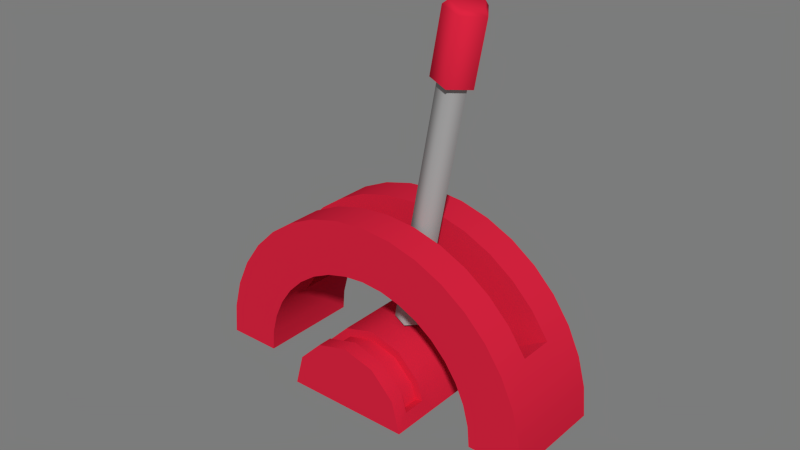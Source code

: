 # Source: lever.blend  (saved by Blender 2.78.0; exported with 4.5.12 LTS)
import bpy
from mathutils import Matrix  # noqa: F401  (used for matrix-valued properties, if any)

bpy.ops.wm.read_factory_settings(use_empty=True)
scene = bpy.context.scene
scene.name = 'Lever'

# ---- collections
col_collection_1 = bpy.data.collections.new('Collection 1'); scene.collection.children.link(col_collection_1)

# ---- materials (node trees are filled in below, after node groups)
mat_body = bpy.data.materials.new('Body')
mat_body.alpha_threshold = 0.0
mat_body.use_transparent_shadow = False
mat_body.diffuse_color = (0.65, 0.01623, 0.04703, 1.0)
mat_body.specular_color = (0.0251, 0.0251, 0.0251)
mat_body.roughness = 0.5
mat_handle = bpy.data.materials.new('Handle')
mat_handle.alpha_threshold = 0.0
mat_handle.use_transparent_shadow = False
mat_handle.diffuse_color = (0.3757, 0.3757, 0.3757, 1.0)
mat_handle.specular_color = (0.0251, 0.0251, 0.0251)
mat_handle.roughness = 0.5

# ---- material node trees

# ---- world
world_world = bpy.data.worlds.new('World'); scene.world = world_world
world_world.color = (0.2, 0.2, 0.2)
world_world.use_sun_shadow = False
world_world.sun_shadow_jitter_overblur = 0.0
world_world.cycles.sampling_method = 'NONE'
world_world.cycles.sample_map_resolution = 256

# ---- meshes
me_handle = bpy.data.meshes.new('Handle')
me_handle.from_pydata([(0.0, 0.0, -37.65), (0.08896, -7.099e-17, 58.49), (2.988, 0.0, -37.65), (2.988, 0.0, 37.65), (0.9233, 2.842, -37.65), (0.9233, 2.842, 37.65), (-2.417, 1.756, -37.65), (-2.417, 1.756, 37.65), (-2.417, -1.756, -37.65), (-2.417, -1.756, 37.65), (0.9233, -2.842, -37.65), (0.9233, -2.842, 37.65), (4.353, -9.367e-17, 37.65), (1.345, 4.14, 37.65), (-3.522, 2.559, 37.65), (-3.522, -2.559, 37.65), (1.345, -4.14, 37.65), (4.353, -9.367e-17, 56.95), (1.345, 4.14, 56.95), (-3.522, 2.559, 56.95), (-3.522, -2.559, 56.95), (1.345, -4.14, 56.95), (3.511, -1.446e-16, 58.49), (1.146, 3.254, 58.49), (-2.679, 2.011, 58.49), (-2.679, -2.011, 58.49), (1.146, -3.254, 58.49)], [], [(18, 23, 22, 17), (4, 5, 3, 2), (23, 1, 22), (19, 24, 23, 18), (6, 7, 5, 4), (24, 1, 23), (20, 25, 24, 19), (8, 9, 7, 6), (25, 1, 24), (21, 26, 25, 20), (10, 11, 9, 8), (26, 1, 25), (17, 22, 26, 21), (2, 3, 11, 10), (22, 1, 26), (5, 13, 12, 3), (7, 14, 13, 5), (9, 15, 14, 7), (11, 16, 15, 9), (3, 12, 16, 11), (13, 18, 17, 12), (14, 19, 18, 13), (15, 20, 19, 14), (16, 21, 20, 15), (12, 17, 21, 16)])
me_handle.polygons.foreach_set('use_smooth', [True] * 25)
me_handle.polygons.foreach_set('material_index', [0, 1, 0, 0, 1, 0, 0, 1, 0, 0, 1, 0, 0, 1, 0, 0, 0, 0, 0, 0, 0, 0, 0, 0, 0])
_k = set([(3, 5), (3, 11), (5, 7), (7, 9), (9, 11), (12, 13), (12, 16), (13, 14), (14, 15), (15, 16)])
me_handle.attributes.new('sharp_edge', 'BOOLEAN', 'EDGE').data.foreach_set('value', [ (min(e.vertices), max(e.vertices)) in _k for e in me_handle.edges])
_uv = me_handle.uv_layers.new(name='0')
_uv.uv.foreach_set('vector', [0.2428, 0.9821, 0.2428, 1.0, 0.1911, 1.0, 0.1911, 0.9821, 0.05848, 0.03127, 0.05848, 0.7313, 0.0052, 0.7313, 0.0052, 0.03127, 0.015, 0.8935, 0.1184, 0.8599, 0.1184, 0.9686, 0.04827, 0.9821, 0.04827, 1.0, 0.0, 1.0, 0.0, 0.9821, 0.1082, 0.03127, 0.1082, 0.7313, 0.05848, 0.7313, 0.05848, 0.03127, 0.05448, 0.772, 0.1184, 0.8599, 0.015, 0.8935, 0.09105, 0.9821, 0.09105, 1.0, 0.04827, 1.0, 0.04827, 0.9821, 0.1522, 0.03127, 0.1522, 0.7313, 0.1082, 0.7313, 0.1082, 0.03127, 0.1823, 0.772, 0.1184, 0.8599, 0.05448, 0.772, 0.1393, 0.9821, 0.1393, 1.0, 0.09105, 1.0, 0.09105, 0.9821, 0.2019, 0.03127, 0.2019, 0.7313, 0.1522, 0.7313, 0.1522, 0.03127, 0.2217, 0.8935, 0.1184, 0.8599, 0.1823, 0.772, 0.1911, 0.9821, 0.1911, 1.0, 0.1393, 1.0, 0.1393, 0.9821, 0.2552, 0.03127, 0.2552, 0.7313, 0.2019, 0.7313, 0.2019, 0.03127, 0.1184, 0.9686, 0.1184, 0.8599, 0.2217, 0.8935, 0.1874, 0.8838, 0.219, 0.8941, 0.1182, 0.9673, 0.1182, 0.9341, 0.1609, 0.8024, 0.1805, 0.7755, 0.219, 0.8941, 0.1874, 0.8838, 0.07538, 0.8024, 0.05584, 0.7755, 0.1805, 0.7755, 0.1609, 0.8024, 0.04894, 0.8838, 0.01732, 0.8941, 0.05584, 0.7755, 0.07538, 0.8024, 0.1182, 0.9341, 0.1182, 0.9673, 0.01732, 0.8941, 0.04894, 0.8838, 0.2428, 0.7572, 0.2428, 0.9821, 0.1911, 0.9821, 0.1911, 0.7572, 0.04827, 0.7572, 0.04827, 0.9821, 0.0, 0.9821, 0.0, 0.7572, 0.09105, 0.7572, 0.09105, 0.9821, 0.04827, 0.9821, 0.04827, 0.7572, 0.1393, 0.7572, 0.1393, 0.9821, 0.09105, 0.9821, 0.09105, 0.7572, 0.1911, 0.7572, 0.1911, 0.9821, 0.1393, 0.9821, 0.1393, 0.7572])
me_handle.materials.append(mat_body)
me_handle.materials.append(mat_handle)
me_handle.use_remesh_preserve_volume = False
me_handle.use_remesh_preserve_attributes = False
me_handle.use_mirror_vertex_groups = False
me_handle.update()
me_handle.normals_split_custom_set([tuple(v) for v in zip(*[iter([0.3016, 0.9149, 0.2681, 0.1446, 0.4318, 0.8903, 0.4659, 5.611e-05, 0.8848, 0.9675, -8.135e-07, 0.2528, 0.309, 0.9511, 0.0, 0.309, 0.9511, 0.0, 1.0, 0.0, 0.0, 1.0, 0.0, 0.0, 0.1446, 0.4318, 0.8903, -8.223e-07, 0.0, 1.0, 0.4659, 5.611e-05, 0.8848, -0.7721, 0.5643, 0.2924, -0.3533, 0.2599, 0.8987, 0.1446, 0.4318, 0.8903, 0.3016, 0.9149, 0.2681, -0.809, 0.5878, 0.0, -0.809, 0.5878, 0.0, 0.309, 0.9511, 0.0, 0.309, 0.9511, 0.0, -0.3533, 0.2599, 0.8987, -8.223e-07, 0.0, 1.0, 0.1446, 0.4318, 0.8903, -0.7721, -0.5643, 0.2924, -0.3533, -0.2599, 0.8987, -0.3533, 0.2599, 0.8987, -0.7721, 0.5643, 0.2924, -0.809, -0.5878, 0.0, -0.809, -0.5878, 0.0, -0.809, 0.5878, 0.0, -0.809, 0.5878, 0.0, -0.3533, -0.2599, 0.8987, -8.223e-07, 0.0, 1.0, -0.3533, 0.2599, 0.8987, 0.3016, -0.9149, 0.2681, 0.1447, -0.4318, 0.8903, -0.3533, -0.2599, 0.8987, -0.7721, -0.5643, 0.2924, 0.309, -0.9511, 0.0, 0.309, -0.9511, 0.0, -0.809, -0.5878, 0.0, -0.809, -0.5878, 0.0, 0.1447, -0.4318, 0.8903, -8.223e-07, 0.0, 1.0, -0.3533, -0.2599, 0.8987, 0.9675, -8.135e-07, 0.2528, 0.4659, 5.611e-05, 0.8848, 0.1447, -0.4318, 0.8903, 0.3016, -0.9149, 0.2681, 1.0, 0.0, 0.0, 1.0, 0.0, 0.0, 0.309, -0.9511, 0.0, 0.309, -0.9511, 0.0, 0.4659, 5.611e-05, 0.8848, -8.223e-07, 0.0, 1.0, 0.1447, -0.4318, 0.8903, 4.002e-07, 0.0, -1.0, 4.002e-07, 0.0, -1.0, -4.002e-07, 0.0, -1.0, -4.002e-07, 0.0, -1.0, -2.001e-07, 0.0, -1.0, -2.001e-07, 0.0, -1.0, 4.002e-07, 0.0, -1.0, 4.002e-07, 0.0, -1.0, -1.551e-13, 0.0, -1.0, -3.016e-13, 0.0, -1.0, -2.001e-07, 0.0, -1.0, -2.001e-07, 0.0, -1.0, 2.001e-07, 0.0, -1.0, 2.001e-07, 0.0, -1.0, -3.016e-13, 0.0, -1.0, -1.551e-13, 0.0, -1.0, -4.002e-07, 0.0, -1.0, -4.002e-07, 0.0, -1.0, 2.001e-07, 0.0, -1.0, 2.001e-07, 0.0, -1.0, 0.309, 0.9511, 0.0, 0.3016, 0.9149, 0.2681, 0.9675, -8.135e-07, 0.2528, 1.0, 0.0, 0.0, -0.809, 0.5878, 0.0, -0.7721, 0.5643, 0.2924, 0.3016, 0.9149, 0.2681, 0.309, 0.9511, 0.0, -0.809, -0.5878, 0.0, -0.7721, -0.5643, 0.2924, -0.7721, 0.5643, 0.2924, -0.809, 0.5878, 0.0, 0.309, -0.9511, 0.0, 0.3016, -0.9149, 0.2681, -0.7721, -0.5643, 0.2924, -0.809, -0.5878, 0.0, 1.0, 0.0, 0.0, 0.9675, -8.135e-07, 0.2528, 0.3016, -0.9149, 0.2681, 0.309, -0.9511, 0.0])] * 3)])
me_body = bpy.data.meshes.new('Body')
me_body.from_pydata([(0.0, -16.42, 0.0), (0.0, 16.42, 0.0), (13.45, -16.42, 0.0), (13.45, -16.42, 0.0), (13.45, 16.42, 0.0), (13.45, 16.42, 0.0), (11.64, -26.89, -6.723), (11.64, -26.89, -6.723), (11.64, 26.89, -6.723), (11.64, 26.89, -6.723), (6.723, -26.89, -11.64), (6.723, -26.89, -11.64), (6.723, 26.89, -11.64), (6.723, 26.89, -11.64), (8.233e-16, -26.89, -13.45), (8.233e-16, -26.89, -13.45), (8.233e-16, 26.89, -13.45), (8.233e-16, 26.89, -13.45), (-6.723, -26.89, -11.64), (-6.723, -26.89, -11.64), (-6.723, 26.89, -11.64), (-6.723, 26.89, -11.64), (-11.64, -26.89, -6.723), (-11.64, -26.89, -6.723), (-11.64, 26.89, -6.723), (-11.64, 26.89, -6.723), (-13.45, -16.42, -1.647e-15), (-13.45, -16.42, -1.647e-15), (-13.45, 16.42, -1.647e-15), (-13.45, 16.42, -1.647e-15), (-11.64, -16.42, 6.723), (-11.64, -16.42, 6.723), (-11.64, 16.42, 6.723), (-11.64, 16.42, 6.723), (-6.723, -16.42, 11.64), (-6.723, -16.42, 11.64), (-6.723, 16.42, 11.64), (-6.723, 16.42, 11.64), (-2.47e-15, -16.42, 13.45), (-2.47e-15, -16.42, 13.45), (-2.47e-15, 16.42, 13.45), (-2.47e-15, 16.42, 13.45), (6.723, -16.42, 11.64), (6.723, -16.42, 11.64), (6.723, 16.42, 11.64), (6.723, 16.42, 11.64), (11.64, -16.42, 6.723), (11.64, -16.42, 6.723), (11.64, 16.42, 6.723), (11.64, 16.42, 6.723), (-13.45, -5.473, -1.647e-15), (-13.45, 5.473, -1.647e-15), (-11.64, -5.473, 6.723), (-11.64, 5.473, 6.723), (-6.723, -5.473, 11.64), (-6.723, 5.473, 11.64), (-2.47e-15, -5.473, 13.45), (-2.47e-15, 5.473, 13.45), (6.723, -5.473, 11.64), (6.723, 5.473, 11.64), (11.64, -5.473, 6.723), (11.64, 5.473, 6.723), (13.45, -5.473, 0.0), (13.45, 5.473, 0.0), (12.66, -13.38, 2.929), (-12.66, -13.38, 2.929), (-11.64, -13.38, 6.723), (-6.723, -13.38, 11.64), (-2.47e-15, -13.38, 13.45), (6.723, -13.38, 11.64), (11.64, -13.38, 6.723), (-12.66, -8.505, 2.929), (-11.64, -8.505, 6.723), (-6.723, -8.505, 11.64), (-2.47e-15, -8.505, 13.45), (6.723, -8.505, 11.64), (11.64, -8.505, 6.723), (12.66, -8.505, 2.929), (12.66, 13.38, 2.929), (-12.66, 13.38, 2.929), (-11.64, 13.38, 6.723), (-6.723, 13.38, 11.64), (-2.47e-15, 13.38, 13.45), (6.723, 13.38, 11.64), (11.64, 13.38, 6.723), (-12.66, 8.505, 2.929), (-11.64, 8.505, 6.723), (-6.723, 8.505, 11.64), (-2.47e-15, 8.505, 13.45), (6.723, 8.505, 11.64), (11.64, 8.505, 6.723), (12.66, 8.505, 2.929), (10.96, -13.38, 2.473), (-10.96, -13.38, 2.473), (-10.06, -13.38, 5.81), (-5.81, -13.38, 10.06), (-2.05e-15, -13.38, 11.62), (5.81, -13.38, 10.06), (10.06, -13.38, 5.81), (-10.96, -8.505, 2.473), (-10.06, -8.505, 5.81), (-5.81, -8.505, 10.06), (-2.05e-15, -8.505, 11.62), (5.81, -8.505, 10.06), (10.06, -8.505, 5.81), (10.96, -8.505, 2.473), (10.96, 13.38, 2.473), (-10.96, 13.38, 2.473), (-10.06, 13.38, 5.81), (-5.81, 13.38, 10.06), (-2.155e-15, 13.38, 11.62), (5.81, 13.38, 10.06), (10.06, 13.38, 5.81), (-10.96, 8.505, 2.473), (-10.06, 8.505, 5.81), (-5.81, 8.505, 10.06), (-2.155e-15, 8.505, 11.62), (5.81, 8.505, 10.06), (10.06, 8.505, 5.81), (10.96, 8.505, 2.473), (25.74, -11.0, 0.0), (37.2, -11.0, 0.0), (37.2, -3.668, 0.0), (37.2, 3.668, 0.0), (37.2, 11.0, 0.0), (25.74, 11.0, 0.0), (25.74, 3.668, 0.0), (25.74, -3.668, 0.0), (-25.74, -11.0, -3.153e-15), (-37.2, -11.0, -4.556e-15), (-37.2, -3.668, -4.556e-15), (-37.2, 3.668, -4.556e-15), (-37.2, 11.0, -4.556e-15), (-25.74, 11.0, -3.153e-15), (-25.74, 3.668, -3.153e-15), (-25.74, -3.668, -3.153e-15), (-25.35, -11.0, 4.47), (-36.64, -11.0, 6.46), (-36.64, -3.668, 6.46), (-36.64, 3.668, 6.46), (-36.64, 11.0, 6.46), (-25.35, 11.0, 4.47), (-25.35, 3.668, 4.47), (-25.35, -3.668, 4.47), (-24.19, -11.0, 8.805), (-34.96, -11.0, 12.72), (-34.96, -3.668, 12.72), (-34.96, 3.668, 12.72), (-34.96, 11.0, 12.72), (-24.19, 11.0, 8.805), (-24.19, 3.668, 8.805), (-24.19, -3.668, 8.805), (-22.3, -11.0, 12.87), (-32.22, -11.0, 18.6), (-32.22, -3.668, 18.6), (-32.22, 3.668, 18.6), (-32.22, 11.0, 18.6), (-22.3, 11.0, 12.87), (-22.3, 3.668, 12.87), (-22.3, -3.668, 12.87), (-19.72, -11.0, 16.55), (-28.5, -11.0, 23.91), (-28.5, -3.668, 23.91), (-28.5, 3.668, 23.91), (-28.5, 11.0, 23.91), (-19.72, 11.0, 16.55), (-19.72, 3.668, 16.55), (-19.72, -3.668, 16.55), (-23.91, -11.0, 28.5), (-23.91, -3.668, 28.5), (-23.91, 3.668, 28.5), (-23.91, 11.0, 28.5), (-16.55, 11.0, 19.72), (-16.55, 3.668, 19.72), (-16.55, -3.668, 19.72), (-16.55, -11.0, 19.72), (-18.6, -11.0, 32.22), (-18.6, -3.668, 32.22), (-18.6, 3.668, 32.22), (-18.6, 11.0, 32.22), (-12.87, 11.0, 22.3), (-12.87, 3.668, 22.3), (-12.87, -3.668, 22.3), (-12.87, -11.0, 22.3), (-8.805, -11.0, 24.19), (-12.72, -11.0, 34.96), (-12.72, -3.668, 34.96), (-12.72, 3.668, 34.96), (-12.72, 11.0, 34.96), (-8.805, 11.0, 24.19), (-8.805, 3.668, 24.19), (-8.805, -3.668, 24.19), (-6.46, -11.0, 36.64), (-6.46, -3.668, 36.64), (-6.46, 3.668, 36.64), (-6.46, 11.0, 36.64), (-4.47, 11.0, 25.35), (-4.47, 3.668, 25.35), (-4.47, -3.668, 25.35), (-4.47, -11.0, 25.35), (-4.729e-15, -11.0, 25.74), (-6.834e-15, -11.0, 37.2), (-6.834e-15, -3.668, 37.2), (-6.834e-15, 3.668, 37.2), (-6.834e-15, 11.0, 37.2), (-4.729e-15, 11.0, 25.74), (-4.729e-15, 3.668, 25.74), (-4.729e-15, -3.668, 25.74), (4.47, -11.0, 25.35), (6.46, -11.0, 36.64), (6.46, -3.668, 36.64), (6.46, 3.668, 36.64), (6.46, 11.0, 36.64), (4.47, 11.0, 25.35), (4.47, 3.668, 25.35), (4.47, -3.668, 25.35), (8.805, -11.0, 24.19), (12.72, -11.0, 34.96), (12.72, -3.668, 34.96), (12.72, 3.668, 34.96), (12.72, 11.0, 34.96), (8.805, 11.0, 24.19), (8.805, 3.668, 24.19), (8.805, -3.668, 24.19), (18.6, -11.0, 32.22), (18.6, -3.668, 32.22), (18.6, 3.668, 32.22), (18.6, 11.0, 32.22), (12.87, 11.0, 22.3), (12.87, 3.668, 22.3), (12.87, -3.668, 22.3), (12.87, -11.0, 22.3), (23.91, -11.0, 28.5), (23.91, -3.668, 28.5), (23.91, 3.668, 28.5), (23.91, 11.0, 28.5), (16.55, 11.0, 19.72), (16.55, 3.668, 19.72), (16.55, -3.668, 19.72), (16.55, -11.0, 19.72), (19.72, -11.0, 16.55), (28.5, -11.0, 23.91), (28.5, -3.668, 23.91), (28.5, 3.668, 23.91), (28.5, 11.0, 23.91), (19.72, 11.0, 16.55), (19.72, 3.668, 16.55), (19.72, -3.668, 16.55), (32.22, -11.0, 18.6), (32.22, -3.668, 18.6), (32.22, 3.668, 18.6), (32.22, 11.0, 18.6), (22.3, 11.0, 12.87), (22.3, 3.668, 12.87), (22.3, -3.668, 12.87), (22.3, -11.0, 12.87), (24.19, -11.0, 8.805), (34.96, -11.0, 12.72), (34.96, -3.668, 12.72), (34.96, 3.668, 12.72), (34.96, 11.0, 12.72), (24.19, 11.0, 8.805), (24.19, 3.668, 8.805), (24.19, -3.668, 8.805), (25.35, -11.0, 4.47), (36.64, -11.0, 6.46), (36.64, -3.668, 6.46), (36.64, 3.668, 6.46), (36.64, 11.0, 6.46), (25.35, 11.0, 4.47), (25.35, 3.668, 4.47), (25.35, -3.668, 4.47)], [], [(42, 38, 0), (94, 100, 99, 93), (33, 1, 29), (97, 103, 102, 96), (34, 30, 0), (95, 101, 100, 94), (45, 1, 41), (30, 26, 0), (37, 1, 33), (46, 42, 0), (98, 104, 103, 97), (38, 34, 0), (49, 1, 45), (2, 46, 0), (96, 102, 101, 95), (92, 105, 104, 98), (5, 1, 49), (41, 1, 37), (52, 53, 51, 50), (114, 108, 107, 113), (58, 59, 57, 56), (117, 111, 110, 116), (54, 55, 53, 52), (115, 109, 108, 114), (60, 61, 59, 58), (118, 112, 111, 117), (56, 57, 55, 54), (116, 110, 109, 115), (62, 63, 61, 60), (119, 106, 112, 118), (31, 66, 65, 27), (50, 71, 72, 52), (27, 65, 71, 50), (43, 69, 68, 39), (56, 74, 75, 58), (35, 67, 66, 31), (52, 72, 73, 54), (47, 70, 69, 43), (58, 75, 76, 60), (39, 68, 67, 35), (54, 73, 74, 56), (3, 64, 70, 47), (62, 77, 64, 3), (60, 76, 77, 62), (53, 86, 85, 51), (28, 79, 80, 32), (51, 85, 79, 28), (59, 89, 88, 57), (40, 82, 83, 44), (55, 87, 86, 53), (32, 80, 81, 36), (61, 90, 89, 59), (44, 83, 84, 48), (57, 88, 87, 55), (36, 81, 82, 40), (63, 91, 90, 61), (4, 78, 91, 63), (48, 84, 78, 4), (66, 94, 93, 65), (71, 99, 100, 72), (65, 93, 99, 71), (69, 97, 96, 68), (74, 102, 103, 75), (67, 95, 94, 66), (72, 100, 101, 73), (70, 98, 97, 69), (75, 103, 104, 76), (68, 96, 95, 67), (73, 101, 102, 74), (64, 92, 98, 70), (77, 105, 92, 64), (76, 104, 105, 77), (86, 114, 113, 85), (79, 107, 108, 80), (85, 113, 107, 79), (89, 117, 116, 88), (82, 110, 111, 83), (87, 115, 114, 86), (80, 108, 109, 81), (90, 118, 117, 89), (83, 111, 112, 84), (88, 116, 115, 87), (81, 109, 110, 82), (91, 119, 118, 90), (78, 106, 119, 91), (84, 112, 106, 78), (202, 210, 223, 215), (170, 163, 158, 166), (158, 163, 155, 159), (159, 155, 154, 167), (154, 162, 174, 167), (210, 218, 230, 223), (218, 225, 238, 230), (225, 233, 247, 238), (233, 242, 254, 247), (162, 169, 182, 174), (169, 177, 191, 182), (177, 186, 198, 191), (186, 193, 207, 198), (178, 170, 166, 173), (193, 202, 215, 207), (254, 242, 249, 253), (235, 236, 228, 227), (138, 139, 131, 130), (139, 140, 132, 131), (140, 141, 133, 132), (141, 142, 134, 133), (142, 143, 135, 134), (143, 136, 128, 135), (144, 145, 137, 136), (236, 237, 229, 228), (145, 146, 138, 137), (146, 147, 139, 138), (147, 148, 140, 139), (148, 149, 141, 140), (149, 150, 142, 141), (150, 151, 143, 142), (151, 144, 136, 143), (123, 124, 268, 267), (152, 153, 145, 144), (153, 154, 146, 145), (154, 155, 147, 146), (155, 156, 148, 147), (156, 157, 149, 148), (157, 158, 150, 149), (158, 159, 151, 150), (238, 239, 231, 230), (159, 152, 144, 151), (160, 161, 153, 152), (161, 162, 154, 153), (256, 257, 248, 255), (163, 164, 156, 155), (164, 165, 157, 156), (165, 166, 158, 157), (240, 241, 232, 239), (257, 258, 249, 248), (167, 160, 152, 159), (175, 168, 161, 160), (168, 169, 162, 161), (258, 259, 250, 249), (170, 171, 164, 163), (171, 172, 165, 164), (241, 242, 233, 232), (172, 173, 166, 165), (259, 260, 251, 250), (174, 175, 160, 167), (183, 176, 168, 175), (176, 177, 169, 168), (260, 261, 252, 251), (178, 179, 171, 170), (124, 125, 269, 268), (179, 180, 172, 171), (180, 181, 173, 172), (261, 262, 253, 252), (182, 183, 175, 174), (184, 185, 176, 183), (185, 186, 177, 176), (262, 263, 254, 253), (243, 244, 235, 234), (187, 188, 179, 178), (188, 189, 180, 179), (189, 190, 181, 180), (263, 256, 255, 254), (191, 184, 183, 182), (199, 192, 185, 184), (192, 193, 186, 185), (244, 245, 236, 235), (264, 265, 257, 256), (194, 195, 188, 187), (195, 196, 189, 188), (196, 197, 190, 189), (265, 266, 258, 257), (198, 199, 184, 191), (200, 201, 192, 199), (245, 246, 237, 236), (201, 202, 193, 192), (266, 267, 259, 258), (203, 204, 195, 194), (204, 205, 196, 195), (205, 206, 197, 196), (267, 268, 260, 259), (207, 200, 199, 198), (125, 126, 270, 269), (208, 209, 201, 200), (209, 210, 202, 201), (268, 269, 261, 260), (211, 212, 204, 203), (212, 213, 205, 204), (213, 214, 206, 205), (269, 270, 262, 261), (247, 240, 239, 238), (215, 208, 200, 207), (216, 217, 209, 208), (217, 218, 210, 209), (270, 271, 263, 262), (219, 220, 212, 211), (220, 221, 213, 212), (221, 222, 214, 213), (255, 248, 241, 240), (271, 264, 256, 263), (223, 216, 208, 215), (231, 224, 217, 216), (224, 225, 218, 217), (120, 121, 265, 264), (226, 227, 220, 219), (227, 228, 221, 220), (248, 249, 242, 241), (228, 229, 222, 221), (121, 122, 266, 265), (230, 231, 216, 223), (239, 232, 224, 231), (232, 233, 225, 224), (122, 123, 267, 266), (234, 235, 227, 226), (243, 234, 229, 237), (126, 127, 271, 270), (250, 251, 244, 243), (251, 252, 245, 244), (252, 253, 246, 245), (234, 226, 222, 229), (226, 219, 214, 222), (219, 211, 206, 214), (211, 203, 197, 206), (127, 120, 264, 271), (254, 255, 240, 247), (253, 249, 250, 246), (250, 243, 237, 246), (203, 194, 190, 197), (194, 187, 181, 190), (187, 178, 173, 181), (136, 137, 129, 128), (137, 138, 130, 129)])
me_body.polygons.foreach_set('use_smooth', [True] * 232)
_k = set([(64, 70), (64, 77), (64, 92), (65, 66), (65, 71), (65, 93), (66, 67), (67, 68), (68, 69), (69, 70), (71, 72), (71, 99), (72, 73), (73, 74), (74, 75), (75, 76), (76, 77), (77, 105), (78, 84), (78, 91), (78, 106), (79, 80), (79, 85), (79, 107), (80, 81), (81, 82), (82, 83), (83, 84), (85, 86), (85, 113), (86, 87), (87, 88), (88, 89), (89, 90), (90, 91), (91, 119), (92, 98), (92, 105), (93, 94), (93, 99), (94, 95), (95, 96), (96, 97), (97, 98), (99, 100), (100, 101), (101, 102), (102, 103), (103, 104), (104, 105), (106, 112), (106, 119), (107, 108), (107, 113), (108, 109), (109, 110), (110, 111), (111, 112), (113, 114), (114, 115), (115, 116), (116, 117), (117, 118), (118, 119), (120, 264), (121, 265), (124, 268), (125, 269), (128, 136), (129, 137), (132, 140), (133, 141), (136, 144), (137, 145), (140, 148), (141, 149), (144, 152), (145, 153), (148, 156), (149, 157), (152, 160), (153, 161), (154, 155), (154, 162), (155, 159), (155, 163), (156, 164), (157, 165), (158, 159), (158, 166), (159, 167), (160, 175), (161, 168), (162, 169), (163, 170), (164, 171), (165, 172), (166, 173), (167, 174), (168, 176), (169, 177), (170, 178), (171, 179), (172, 180), (173, 181), (174, 182), (175, 183), (176, 185), (177, 186), (178, 187), (179, 188), (180, 189), (181, 190), (182, 191), (183, 184), (184, 199), (185, 192), (186, 193), (187, 194), (188, 195), (189, 196), (190, 197), (191, 198), (192, 201), (193, 202), (194, 203), (195, 204), (196, 205), (197, 206), (198, 207), (199, 200), (200, 208), (201, 209), (202, 210), (203, 211), (204, 212), (205, 213), (206, 214), (207, 215), (208, 216), (209, 217), (210, 218), (211, 219), (212, 220), (213, 221), (214, 222), (215, 223), (216, 231), (217, 224), (218, 225), (219, 226), (220, 227), (221, 228), (222, 229), (223, 230), (224, 232), (225, 233), (226, 234), (227, 235), (228, 236), (229, 237), (230, 238), (231, 239), (232, 241), (233, 242), (234, 243), (235, 244), (236, 245), (237, 246), (238, 247), (239, 240), (240, 255), (241, 248), (242, 249), (243, 250), (244, 251), (245, 252), (246, 253), (247, 254), (248, 257), (249, 250), (249, 253), (251, 260), (252, 261), (253, 254), (255, 256), (256, 264), (257, 265), (260, 268), (261, 269)])
me_body.attributes.new('sharp_edge', 'BOOLEAN', 'EDGE').data.foreach_set('value', [ (min(e.vertices), max(e.vertices)) in _k for e in me_body.edges])
_uv = me_body.uv_layers.new(name='0')
_uv.uv.foreach_set('vector', [0.7669, 0.2458, 0.7944, 0.3488, 0.5885, 0.3488, 0.785, 0.8335, 0.785, 0.7737, 0.8274, 0.7737, 0.8274, 0.8335, 0.6915, 0.5265, 0.5885, 0.3482, 0.5885, 0.5541, 0.819, 0.9791, 0.7591, 0.9791, 0.7591, 0.9152, 0.819, 0.9152, 0.7669, 0.4517, 0.6915, 0.5271, 0.5885, 0.3488, 0.819, 0.8414, 0.7591, 0.8414, 0.7591, 0.7774, 0.819, 0.7774, 0.7669, 0.2452, 0.5885, 0.3482, 0.7944, 0.3482, 0.6915, 0.5271, 0.5885, 0.5547, 0.5885, 0.3488, 0.7669, 0.4511, 0.5885, 0.3482, 0.6915, 0.5265, 0.6915, 0.1704, 0.7669, 0.2458, 0.5885, 0.3488, 0.794, 0.8718, 0.7341, 0.8718, 0.7341, 0.8005, 0.794, 0.8005, 0.7944, 0.3488, 0.7669, 0.4517, 0.5885, 0.3488, 0.6915, 0.1698, 0.5885, 0.3482, 0.7669, 0.2452, 0.5885, 0.1429, 0.6915, 0.1704, 0.5885, 0.3488, 0.819, 0.9152, 0.7591, 0.9152, 0.7591, 0.8414, 0.819, 0.8414, 0.794, 0.9127, 0.7341, 0.9127, 0.7341, 0.8718, 0.794, 0.8718, 0.5885, 0.1422, 0.5885, 0.3482, 0.6915, 0.1698, 0.7944, 0.3482, 0.5885, 0.3482, 0.7669, 0.4511, 0.8534, 0.8278, 0.719, 0.8278, 0.719, 0.7434, 0.8534, 0.7434, 0.785, 0.9079, 0.785, 0.848, 0.8274, 0.848, 0.8274, 0.9079, 0.854, 0.9159, 0.7197, 0.9159, 0.7197, 0.8305, 0.854, 0.8305, 0.83, 0.9757, 0.7701, 0.9757, 0.7701, 0.9118, 0.83, 0.9118, 0.8534, 0.9075, 0.719, 0.9075, 0.719, 0.8278, 0.8534, 0.8278, 0.83, 0.8379, 0.7701, 0.8379, 0.7701, 0.774, 0.83, 0.774, 0.854, 0.9898, 0.7197, 0.9898, 0.7197, 0.9159, 0.854, 0.9159, 0.8683, 0.8718, 0.8084, 0.8718, 0.8084, 0.8005, 0.8683, 0.8005, 0.854, 0.8305, 0.7197, 0.8305, 0.7197, 0.7565, 0.854, 0.7565, 0.83, 0.9118, 0.7701, 0.9118, 0.7701, 0.8379, 0.83, 0.8379, 0.8534, 0.7428, 0.719, 0.7428, 0.719, 0.8276, 0.8534, 0.8276, 0.8683, 0.9127, 0.8084, 0.9127, 0.8084, 0.8718, 0.8683, 0.8718, 0.9877, 0.8278, 0.9505, 0.8278, 0.9505, 0.7802, 0.9877, 0.7434, 0.8534, 0.7434, 0.8906, 0.7802, 0.8906, 0.8278, 0.8534, 0.8278, 0.9877, 0.7434, 0.9505, 0.7802, 0.8906, 0.7802, 0.8534, 0.7434, 0.8001, 0.986, 0.7629, 0.986, 0.7629, 0.9121, 0.8001, 0.9121, 0.854, 0.8305, 0.8912, 0.8305, 0.8912, 0.9159, 0.854, 0.9159, 0.8001, 0.8266, 0.7629, 0.8266, 0.7629, 0.7527, 0.8001, 0.7527, 0.8534, 0.8278, 0.8906, 0.8278, 0.8906, 0.9075, 0.8534, 0.9075, 0.9877, 0.8276, 0.9505, 0.8276, 0.9505, 0.906, 0.9877, 0.906, 0.854, 0.9159, 0.8912, 0.9159, 0.8912, 0.9898, 0.854, 0.9898, 0.8001, 0.9121, 0.7629, 0.9121, 0.7629, 0.8266, 0.8001, 0.8266, 0.854, 0.7565, 0.8912, 0.7565, 0.8912, 0.8305, 0.854, 0.8305, 0.9877, 0.7428, 0.9505, 0.7797, 0.9505, 0.8276, 0.9877, 0.8276, 0.8534, 0.7428, 0.8906, 0.7797, 0.9505, 0.7797, 0.9877, 0.7428, 0.8534, 0.8276, 0.8906, 0.8276, 0.8906, 0.7797, 0.8534, 0.7428, 0.719, 0.8278, 0.6818, 0.8278, 0.6818, 0.7802, 0.719, 0.7434, 0.5847, 0.7434, 0.6219, 0.7802, 0.6219, 0.8278, 0.5847, 0.8278, 0.719, 0.7434, 0.6818, 0.7802, 0.6219, 0.7802, 0.5847, 0.7434, 0.7197, 0.9159, 0.6825, 0.9159, 0.6825, 0.8305, 0.7197, 0.8305, 0.7644, 0.9151, 0.8016, 0.9151, 0.8016, 0.989, 0.7644, 0.989, 0.719, 0.9075, 0.6818, 0.9075, 0.6818, 0.8278, 0.719, 0.8278, 0.7644, 0.7557, 0.8016, 0.7557, 0.8016, 0.8296, 0.7644, 0.8296, 0.7197, 0.9898, 0.6825, 0.9898, 0.6825, 0.9159, 0.7197, 0.9159, 0.5847, 0.906, 0.6219, 0.906, 0.6219, 0.8276, 0.5847, 0.8276, 0.7197, 0.8305, 0.6825, 0.8305, 0.6825, 0.7565, 0.7197, 0.7565, 0.7644, 0.8296, 0.8016, 0.8296, 0.8016, 0.9151, 0.7644, 0.9151, 0.719, 0.7428, 0.6818, 0.7797, 0.6818, 0.8276, 0.719, 0.8276, 0.5847, 0.7428, 0.6219, 0.7797, 0.6818, 0.7797, 0.719, 0.7428, 0.5847, 0.8276, 0.6219, 0.8276, 0.6219, 0.7797, 0.5847, 0.7428, 0.66, 0.5292, 0.646, 0.505, 0.5949, 0.5187, 0.6019, 0.5448, 0.6025, 0.5439, 0.5955, 0.5179, 0.6466, 0.5042, 0.6606, 0.5284, 0.7705, 0.9079, 0.7489, 0.9079, 0.7489, 0.848, 0.7705, 0.848, 0.7354, 0.248, 0.7112, 0.2619, 0.735, 0.3509, 0.7629, 0.3509, 0.7635, 0.35, 0.7356, 0.35, 0.7117, 0.2611, 0.7359, 0.2471, 0.7354, 0.4539, 0.7112, 0.4399, 0.646, 0.505, 0.66, 0.5292, 0.6606, 0.5284, 0.6466, 0.5042, 0.7117, 0.439, 0.7359, 0.453, 0.66, 0.1726, 0.646, 0.1968, 0.7112, 0.2619, 0.7354, 0.248, 0.7359, 0.2471, 0.7117, 0.2611, 0.6466, 0.1959, 0.6606, 0.1717, 0.7629, 0.3509, 0.735, 0.3509, 0.7112, 0.4399, 0.7354, 0.4539, 0.7359, 0.453, 0.7117, 0.439, 0.7356, 0.35, 0.7635, 0.35, 0.6019, 0.157, 0.5949, 0.1831, 0.646, 0.1968, 0.66, 0.1726, 0.7696, 0.9223, 0.7913, 0.9223, 0.7913, 0.9822, 0.7696, 0.9822, 0.6606, 0.1717, 0.6466, 0.1959, 0.5955, 0.1822, 0.6025, 0.1562, 0.6606, 0.5292, 0.6466, 0.505, 0.5955, 0.5187, 0.6025, 0.5448, 0.6045, 0.5439, 0.5975, 0.5179, 0.6486, 0.5042, 0.6626, 0.5284, 0.7705, 0.8335, 0.7489, 0.8335, 0.7489, 0.7737, 0.7705, 0.7737, 0.7359, 0.248, 0.7117, 0.2619, 0.7356, 0.3509, 0.7635, 0.3509, 0.7655, 0.35, 0.7376, 0.35, 0.7137, 0.2611, 0.7379, 0.2471, 0.7359, 0.4539, 0.7117, 0.4399, 0.6466, 0.505, 0.6606, 0.5292, 0.6626, 0.5284, 0.6486, 0.5042, 0.7137, 0.439, 0.7379, 0.453, 0.6606, 0.1726, 0.6466, 0.1968, 0.7117, 0.2619, 0.7359, 0.248, 0.7379, 0.2471, 0.7137, 0.2611, 0.6486, 0.1959, 0.6626, 0.1717, 0.7635, 0.3509, 0.7356, 0.3509, 0.7117, 0.4399, 0.7359, 0.4539, 0.7379, 0.453, 0.7137, 0.439, 0.7376, 0.35, 0.7655, 0.35, 0.6025, 0.157, 0.5955, 0.1831, 0.6466, 0.1968, 0.6606, 0.1726, 0.8057, 0.9223, 0.8274, 0.9223, 0.8274, 0.9822, 0.8057, 0.9822, 0.6626, 0.1717, 0.6486, 0.1959, 0.5975, 0.1822, 0.6045, 0.1562, 0.9306, 0.3516, 0.9252, 0.4132, 0.8067, 0.4355, 0.8178, 0.3942, 0.8506, 0.5794, 0.8069, 0.623, 0.7018, 0.564, 0.7368, 0.5395, 0.7018, 0.564, 0.8069, 0.623, 0.7564, 0.6585, 0.6413, 0.5989, 0.9292, 0.037, 0.9559, 0.1185, 0.9111, 0.107, 0.9025, 0.02756, 0.7535, 0.04485, 0.8041, 0.08027, 0.7641, 0.1941, 0.7339, 0.1638, 0.9252, 0.4132, 0.9092, 0.4728, 0.7887, 0.4742, 0.8067, 0.4355, 0.9092, 0.4728, 0.8831, 0.5288, 0.7641, 0.5092, 0.7887, 0.4742, 0.8831, 0.5288, 0.8477, 0.5794, 0.7339, 0.5395, 0.7641, 0.5092, 0.8477, 0.5794, 0.8041, 0.623, 0.6989, 0.564, 0.7339, 0.5395, 0.8041, 0.08027, 0.8477, 0.1239, 0.7887, 0.2291, 0.7641, 0.1941, 0.8477, 0.1239, 0.8831, 0.1745, 0.8067, 0.2678, 0.7887, 0.2291, 0.8831, 0.1745, 0.9092, 0.2305, 0.8178, 0.3091, 0.8067, 0.2678, 0.9092, 0.2305, 0.9252, 0.2901, 0.8215, 0.3517, 0.8178, 0.3091, 0.886, 0.5288, 0.8506, 0.5794, 0.7368, 0.5395, 0.767, 0.5092, 0.9252, 0.2901, 0.9306, 0.3516, 0.8178, 0.3942, 0.8215, 0.3517, 0.6989, 0.564, 0.8041, 0.623, 0.7535, 0.6585, 0.6384, 0.5989, 0.8515, 0.5855, 0.768, 0.5154, 0.7925, 0.4804, 0.8869, 0.5349, 0.4264, 0.05563, 0.3636, 0.05559, 0.3636, 4.458e-05, 0.4264, 8.917e-05, 0.3636, 0.05559, 0.3007, 0.05554, 0.3008, 0.0, 0.3636, 4.458e-05, 0.6417, 0.008918, 0.6227, 0.1164, 0.5801, 0.1126, 0.5801, 0.003536, 0.3002, 0.05555, 0.391, 0.05557, 0.391, 1.633e-05, 0.3002, 0.0, 0.391, 0.05557, 0.4818, 0.05559, 0.4818, 3.302e-05, 0.391, 1.633e-05, 0.4818, 0.05559, 0.5726, 0.0556, 0.5726, 4.983e-05, 0.4818, 3.302e-05, 0.6619, 0.5881, 0.6992, 0.6906, 0.6395, 0.7066, 0.6206, 0.5991, 0.3, 0.7222, 0.3909, 0.7222, 0.3909, 0.6666, 0.3001, 0.6666, 0.4892, 0.1112, 0.4264, 0.1112, 0.4264, 0.05563, 0.4892, 0.05568, 0.4264, 0.1112, 0.3635, 0.1111, 0.3636, 0.05559, 0.4264, 0.05563, 0.3635, 0.1111, 0.3007, 0.1111, 0.3007, 0.05554, 0.3636, 0.05559, 0.7013, 0.0249, 0.664, 0.1274, 0.6227, 0.1164, 0.6417, 0.008918, 0.3001, 0.1111, 0.391, 0.1111, 0.391, 0.05557, 0.3002, 0.05555, 0.391, 0.1111, 0.4818, 0.1111, 0.4818, 0.05559, 0.391, 0.05557, 0.4818, 0.1111, 0.5726, 0.1112, 0.5726, 0.0556, 0.4818, 0.05559, 0.3628, 0.9999, 0.3, 0.9999, 0.3, 0.9443, 0.3629, 0.9444, 0.7006, 0.57, 0.7551, 0.6645, 0.6992, 0.6906, 0.6619, 0.5881, 0.4892, 0.1668, 0.4263, 0.1667, 0.4264, 0.1112, 0.4892, 0.1112, 0.4263, 0.1667, 0.3635, 0.1667, 0.3635, 0.1111, 0.4264, 0.1112, 0.3635, 0.1667, 0.3007, 0.1666, 0.3007, 0.1111, 0.3635, 0.1111, 0.7573, 0.051, 0.7027, 0.1455, 0.664, 0.1274, 0.7013, 0.0249, 0.3001, 0.1667, 0.3909, 0.1667, 0.391, 0.1111, 0.3001, 0.1111, 0.3909, 0.1667, 0.4818, 0.1667, 0.4818, 0.1111, 0.391, 0.1111, 0.4817, 0.7222, 0.5725, 0.7222, 0.5725, 0.6667, 0.4817, 0.6667, 0.4818, 0.1667, 0.5726, 0.1667, 0.5726, 0.1112, 0.4818, 0.1111, 0.7356, 0.5455, 0.8057, 0.6291, 0.7551, 0.6645, 0.7006, 0.57, 0.4891, 0.2223, 0.4263, 0.2223, 0.4263, 0.1667, 0.4892, 0.1668, 0.6619, 0.1273, 0.6992, 0.02477, 0.7551, 0.05087, 0.7006, 0.1454, 0.3635, 0.2222, 0.3006, 0.2222, 0.3007, 0.1666, 0.3635, 0.1667, 0.8079, 0.08642, 0.7377, 0.17, 0.7027, 0.1455, 0.7573, 0.051, 0.3001, 0.2222, 0.3909, 0.2222, 0.3909, 0.1667, 0.3001, 0.1667, 0.7356, 0.1699, 0.8057, 0.08629, 0.8494, 0.13, 0.7658, 0.2001, 0.4886, 0.8889, 0.4258, 0.8888, 0.4258, 0.8333, 0.4887, 0.8333, 0.4817, 0.2222, 0.5725, 0.2223, 0.5726, 0.1667, 0.4818, 0.1667, 0.7658, 0.5153, 0.8494, 0.5854, 0.8057, 0.6291, 0.7356, 0.5455, 0.4891, 0.2779, 0.4262, 0.2778, 0.4263, 0.2223, 0.4891, 0.2223, 0.4258, 0.8888, 0.3629, 0.8888, 0.363, 0.8332, 0.4258, 0.8333, 0.3634, 0.2778, 0.3006, 0.2777, 0.3006, 0.2222, 0.3635, 0.2222, 0.8515, 0.1301, 0.768, 0.2002, 0.7377, 0.17, 0.8079, 0.08642, 0.4887, 0.7778, 0.4259, 0.7777, 0.4259, 0.7222, 0.4887, 0.7222, 0.3001, 0.2778, 0.3909, 0.2778, 0.3909, 0.2222, 0.3001, 0.2222, 0.3629, 0.8888, 0.3001, 0.8888, 0.3001, 0.8332, 0.363, 0.8332, 0.4817, 0.2778, 0.5725, 0.2778, 0.5725, 0.2223, 0.4817, 0.2222, 0.7903, 0.4803, 0.8848, 0.5348, 0.8494, 0.5854, 0.7658, 0.5153, 0.489, 0.3334, 0.4262, 0.3334, 0.4262, 0.2778, 0.4891, 0.2779, 0.7013, 0.6907, 0.664, 0.5882, 0.7027, 0.5701, 0.7573, 0.6646, 0.3634, 0.3333, 0.3005, 0.3333, 0.3006, 0.2777, 0.3634, 0.2778, 0.5801, 0.7121, 0.5801, 0.603, 0.6227, 0.5992, 0.6417, 0.7067, 0.8869, 0.1807, 0.7925, 0.2352, 0.768, 0.2002, 0.8515, 0.1301, 0.3001, 0.3333, 0.3909, 0.3333, 0.3909, 0.2778, 0.3001, 0.2778, 0.3, 0.8889, 0.3908, 0.8889, 0.3908, 0.8333, 0.3, 0.8333, 0.4817, 0.3333, 0.5725, 0.3334, 0.5725, 0.2778, 0.4817, 0.2778, 0.8084, 0.4415, 0.9109, 0.4788, 0.8848, 0.5348, 0.7903, 0.4803, 0.489, 0.389, 0.4262, 0.3889, 0.4262, 0.3334, 0.489, 0.3334, 0.3908, 0.8889, 0.4816, 0.8889, 0.4816, 0.8333, 0.3908, 0.8333, 0.363, 0.7777, 0.3002, 0.7776, 0.3002, 0.7221, 0.3631, 0.7221, 0.3633, 0.3889, 0.3005, 0.3888, 0.3005, 0.3333, 0.3634, 0.3333, 0.913, 0.2366, 0.8105, 0.2739, 0.7925, 0.2352, 0.8869, 0.1807, 0.3001, 0.3889, 0.3909, 0.3889, 0.3909, 0.3333, 0.3001, 0.3333, 0.4816, 0.8889, 0.5724, 0.8889, 0.5725, 0.8333, 0.4816, 0.8333, 0.4817, 0.3889, 0.5725, 0.3889, 0.5725, 0.3334, 0.4817, 0.3333, 0.8194, 0.4002, 0.9269, 0.4192, 0.9109, 0.4788, 0.8084, 0.4415, 0.489, 0.4445, 0.4261, 0.4445, 0.4262, 0.3889, 0.489, 0.389, 0.8079, 0.6292, 0.7377, 0.5456, 0.768, 0.5154, 0.8515, 0.5855, 0.6206, 0.1162, 0.6395, 0.00879, 0.6992, 0.02477, 0.6619, 0.1273, 0.3633, 0.4444, 0.3004, 0.4444, 0.3005, 0.3888, 0.3633, 0.3889, 0.929, 0.2963, 0.8216, 0.3152, 0.8105, 0.2739, 0.913, 0.2366, 0.3001, 0.4444, 0.3909, 0.4444, 0.3909, 0.3889, 0.3001, 0.3889, 0.4886, 0.9444, 0.4257, 0.9444, 0.4258, 0.8888, 0.4886, 0.8889, 0.4817, 0.4445, 0.5725, 0.4445, 0.5725, 0.3889, 0.4817, 0.3889, 0.8232, 0.3577, 0.9323, 0.3577, 0.9269, 0.4192, 0.8194, 0.4002, 0.3, 0.7777, 0.3908, 0.7778, 0.3909, 0.7222, 0.3, 0.7222, 0.4889, 0.5001, 0.4261, 0.5, 0.4261, 0.4445, 0.489, 0.4445, 0.4257, 0.9444, 0.3629, 0.9444, 0.3629, 0.8888, 0.4258, 0.8888, 0.3632, 0.5, 0.3004, 0.4999, 0.3004, 0.4444, 0.3633, 0.4444, 0.9344, 0.3578, 0.8253, 0.3578, 0.8216, 0.3152, 0.929, 0.2963, 0.3001, 0.5, 0.3909, 0.5, 0.3909, 0.4444, 0.3001, 0.4444, 0.3629, 0.9444, 0.3, 0.9443, 0.3001, 0.8888, 0.3629, 0.8888, 0.4817, 0.5, 0.5725, 0.5, 0.5725, 0.4445, 0.4817, 0.4445, 0.3, 1.0, 0.3908, 1.0, 0.3908, 0.9444, 0.3, 0.9444, 0.8194, 0.3151, 0.9269, 0.2962, 0.9323, 0.3577, 0.8232, 0.3577, 0.4889, 0.5556, 0.426, 0.5555, 0.4261, 0.5, 0.4889, 0.5001, 0.6417, 0.7067, 0.6227, 0.5992, 0.664, 0.5882, 0.7013, 0.6907, 0.3632, 0.5555, 0.3004, 0.5555, 0.3004, 0.4999, 0.3632, 0.5, 0.929, 0.4193, 0.8216, 0.4004, 0.8253, 0.3578, 0.9344, 0.3578, 0.3001, 0.5555, 0.3909, 0.5555, 0.3909, 0.5, 0.3001, 0.5, 0.3, 0.9444, 0.3908, 0.9444, 0.3908, 0.8889, 0.3, 0.8889, 0.4817, 0.7778, 0.5725, 0.7778, 0.5725, 0.7222, 0.4817, 0.7222, 0.4817, 0.5556, 0.5725, 0.5556, 0.5725, 0.5, 0.4817, 0.5, 0.8084, 0.2738, 0.9109, 0.2365, 0.9269, 0.2962, 0.8194, 0.3151, 0.4888, 0.6111, 0.426, 0.6111, 0.426, 0.5555, 0.4889, 0.5556, 0.3908, 0.9444, 0.4816, 0.9444, 0.4816, 0.8889, 0.3908, 0.8889, 0.3631, 0.6111, 0.3003, 0.611, 0.3004, 0.5555, 0.3632, 0.5555, 0.913, 0.479, 0.8105, 0.4417, 0.8216, 0.4004, 0.929, 0.4193, 0.3001, 0.6111, 0.3909, 0.6111, 0.3909, 0.5555, 0.3001, 0.5555, 0.7006, 0.1454, 0.7551, 0.05087, 0.8057, 0.08629, 0.7356, 0.1699, 0.4816, 0.9444, 0.5724, 0.9444, 0.5724, 0.8889, 0.4816, 0.8889, 0.4817, 0.6111, 0.5725, 0.6111, 0.5725, 0.5556, 0.4817, 0.5556, 0.7903, 0.2351, 0.8848, 0.1805, 0.9109, 0.2365, 0.8084, 0.2738, 0.4888, 0.6667, 0.4259, 0.6666, 0.426, 0.6111, 0.4888, 0.6111, 0.578, 0.1125, 0.578, 0.003408, 0.6395, 0.00879, 0.6206, 0.1162, 0.3631, 0.6666, 0.3003, 0.6665, 0.3003, 0.611, 0.3631, 0.6111, 0.8869, 0.5349, 0.7925, 0.4804, 0.8105, 0.4417, 0.913, 0.479, 0.4887, 0.8333, 0.4258, 0.8333, 0.4259, 0.7777, 0.4887, 0.7778, 0.3001, 0.6666, 0.3909, 0.6666, 0.3909, 0.6111, 0.3001, 0.6111, 0.4885, 1.0, 0.4257, 1.0, 0.4257, 0.9444, 0.4886, 0.9444, 0.4817, 0.6667, 0.5725, 0.6667, 0.5725, 0.6111, 0.4817, 0.6111, 0.7658, 0.2001, 0.8494, 0.13, 0.8848, 0.1805, 0.7903, 0.2351, 0.4887, 0.7222, 0.4259, 0.7222, 0.4259, 0.6666, 0.4888, 0.6667, 0.4257, 1.0, 0.3628, 0.9999, 0.3629, 0.9444, 0.4257, 0.9444, 0.3631, 0.7221, 0.3002, 0.7221, 0.3003, 0.6665, 0.3631, 0.6666, 0.8069, 0.08027, 0.8506, 0.1239, 0.7915, 0.2291, 0.767, 0.1941, 0.3908, 1.0, 0.4816, 1.0, 0.4816, 0.9444, 0.3908, 0.9444, 0.363, 0.8332, 0.3001, 0.8332, 0.3002, 0.7776, 0.363, 0.7777, 0.7573, 0.6646, 0.7027, 0.5701, 0.7377, 0.5456, 0.8079, 0.6292, 0.3, 0.8333, 0.3908, 0.8333, 0.3908, 0.7778, 0.3, 0.7777, 0.8506, 0.1239, 0.886, 0.1745, 0.8096, 0.2678, 0.7915, 0.2291, 0.886, 0.1745, 0.9121, 0.2305, 0.8207, 0.3091, 0.8096, 0.2678, 0.9121, 0.2305, 0.9281, 0.2901, 0.8244, 0.3517, 0.8207, 0.3091, 0.9281, 0.2901, 0.9335, 0.3517, 0.8207, 0.3942, 0.8244, 0.3517, 0.4816, 1.0, 0.5724, 1.0, 0.5724, 0.9444, 0.4816, 0.9444, 0.4816, 0.8333, 0.5725, 0.8333, 0.5725, 0.7778, 0.4817, 0.7778, 0.9292, 0.03772, 0.9559, 0.1193, 0.9111, 0.1077, 0.9025, 0.02827, 0.7564, 0.04485, 0.8069, 0.08027, 0.767, 0.1941, 0.7368, 0.1638, 0.9335, 0.3517, 0.9281, 0.4132, 0.8096, 0.4355, 0.8207, 0.3942, 0.9281, 0.4132, 0.9121, 0.4728, 0.7915, 0.4742, 0.8096, 0.4355, 0.9121, 0.4728, 0.886, 0.5288, 0.767, 0.5092, 0.7915, 0.4742, 0.6206, 0.5991, 0.6395, 0.7066, 0.578, 0.7119, 0.578, 0.6028, 0.4892, 0.05568, 0.4264, 0.05563, 0.4264, 8.917e-05, 0.4893, 0.0001339])
me_body.materials.append(mat_body)
me_body.use_remesh_preserve_volume = False
me_body.use_remesh_preserve_attributes = False
me_body.use_mirror_vertex_groups = False
me_body.update()
me_body.normals_split_custom_set([tuple(v) for v in zip(*[iter([0.0, -1.0, 4.486e-16, 0.0, -1.0, 4.486e-16, 0.0, -1.0, 1.495e-16, -0.866, 0.0, 0.5, -0.866, 0.0, 0.5, -0.9659, 0.0, 0.2588, -0.9659, 0.0, 0.2588, 0.0, 1.0, 0.0, 0.0, 1.0, 1.495e-16, 0.0, 1.0, 0.0, 0.5, 0.0, 0.866, 0.5, 0.0, 0.866, 0.0, 0.0, 1.0, 0.0, 0.0, 1.0, 0.0, -1.0, 0.0, 0.0, -1.0, 0.0, 0.0, -1.0, 1.495e-16, -0.5, 0.0, 0.866, -0.5, 0.0, 0.866, -0.866, 0.0, 0.5, -0.866, 0.0, 0.5, 0.0, 1.0, 4.486e-16, 0.0, 1.0, 1.495e-16, 0.0, 1.0, 4.486e-16, 0.0, -1.0, 0.0, 0.0, -1.0, 0.0, 0.0, -1.0, 1.495e-16, 0.0, 1.0, 0.0, 0.0, 1.0, 1.495e-16, 0.0, 1.0, 0.0, 0.0, -1.0, 0.0, 0.0, -1.0, 4.486e-16, 0.0, -1.0, 1.495e-16, 0.866, 0.0, 0.5, 0.866, 0.0, 0.5, 0.5, 0.0, 0.866, 0.5, 0.0, 0.866, 0.0, -1.0, 4.486e-16, 0.0, -1.0, 0.0, 0.0, -1.0, 1.495e-16, 0.0, 1.0, 0.0, 0.0, 1.0, 1.495e-16, 0.0, 1.0, 4.486e-16, 0.0, -1.0, 0.0, 0.0, -1.0, 0.0, 0.0, -1.0, 1.495e-16, 0.0, 0.0, 1.0, 0.0, 0.0, 1.0, -0.5, 0.0, 0.866, -0.5, 0.0, 0.866, 0.9659, 0.0, 0.2588, 0.9659, 0.0, 0.2588, 0.866, 0.0, 0.5, 0.866, 0.0, 0.5, 0.0, 1.0, 0.0, 0.0, 1.0, 1.495e-16, 0.0, 1.0, 0.0, 0.0, 1.0, 4.486e-16, 0.0, 1.0, 1.495e-16, 0.0, 1.0, 0.0, -0.866, -5.98e-08, 0.5, -0.866, 5.98e-08, 0.5, -0.9659, 5.777e-08, 0.2588, -0.9659, -5.777e-08, 0.2588, -0.866, 0.0, 0.5, -0.866, 0.0, 0.5, -0.9659, 0.0, 0.2588, -0.9659, 0.0, 0.2588, 0.5, 0.0, 0.866, 0.5, 0.0, 0.866, 4.911e-09, 0.0, 1.0, 0.0, 0.0, 1.0, 0.5, 0.0, 0.866, 0.5, 0.0, 0.866, 0.0, 0.0, 1.0, 0.0, 0.0, 1.0, -0.5, 0.0, 0.866, -0.5, 0.0, 0.866, -0.866, 5.98e-08, 0.5, -0.866, -5.98e-08, 0.5, -0.5, 0.0, 0.866, -0.5, 0.0, 0.866, -0.866, 0.0, 0.5, -0.866, 0.0, 0.5, 0.866, -5.98e-08, 0.5, 0.866, 5.98e-08, 0.5, 0.5, 0.0, 0.866, 0.5, 0.0, 0.866, 0.866, 0.0, 0.5, 0.866, 0.0, 0.5, 0.5, 0.0, 0.866, 0.5, 0.0, 0.866, 0.0, 0.0, 1.0, 4.911e-09, 0.0, 1.0, -0.5, 0.0, 0.866, -0.5, 0.0, 0.866, 0.0, 0.0, 1.0, 0.0, 0.0, 1.0, -0.5, 0.0, 0.866, -0.5, 0.0, 0.866, 0.9659, -5.777e-08, 0.2588, 0.9659, 5.777e-08, 0.2588, 0.866, 5.98e-08, 0.5, 0.866, -5.98e-08, 0.5, 0.9659, 0.0, 0.2588, 0.9659, 0.0, 0.2588, 0.866, 0.0, 0.5, 0.866, 0.0, 0.5, -0.866, 1.196e-07, 0.5, -0.866, 1.196e-07, 0.5, -0.9659, 1.155e-07, 0.2588, -0.9659, 1.155e-07, 0.2588, -0.9659, -5.777e-08, 0.2588, -0.9659, -1.155e-07, 0.2588, -0.866, -1.196e-07, 0.5, -0.866, -5.98e-08, 0.5, -0.9659, 1.155e-07, 0.2588, -0.9659, 1.155e-07, 0.2588, -0.9659, -1.155e-07, 0.2588, -0.9659, -5.777e-08, 0.2588, 0.5, 0.0, 0.866, 0.5, 0.0, 0.866, 0.0, 0.0, 1.0, 0.0, 0.0, 1.0, 0.0, 0.0, 1.0, 0.0, 0.0, 1.0, 0.5, 0.0, 0.866, 0.5, 0.0, 0.866, -0.5, 0.0, 0.866, -0.5, 0.0, 0.866, -0.866, 1.196e-07, 0.5, -0.866, 1.196e-07, 0.5, -0.866, -5.98e-08, 0.5, -0.866, -1.196e-07, 0.5, -0.5, 0.0, 0.866, -0.5, 0.0, 0.866, 0.866, 1.196e-07, 0.5, 0.866, 1.196e-07, 0.5, 0.5, 0.0, 0.866, 0.5, 0.0, 0.866, 0.5, 0.0, 0.866, 0.5, 0.0, 0.866, 0.866, -1.196e-07, 0.5, 0.866, -5.98e-08, 0.5, 0.0, 0.0, 1.0, 0.0, 0.0, 1.0, -0.5, 0.0, 0.866, -0.5, 0.0, 0.866, -0.5, 0.0, 0.866, -0.5, 0.0, 0.866, 0.0, 0.0, 1.0, 0.0, 0.0, 1.0, 0.9659, 1.155e-07, 0.2588, 0.9659, 1.155e-07, 0.2588, 0.866, 1.196e-07, 0.5, 0.866, 1.196e-07, 0.5, 0.9659, -5.777e-08, 0.2588, 0.9659, -1.155e-07, 0.2588, 0.9659, 1.155e-07, 0.2588, 0.9659, 1.155e-07, 0.2588, 0.866, -5.98e-08, 0.5, 0.866, -1.196e-07, 0.5, 0.9659, -1.155e-07, 0.2588, 0.9659, -5.777e-08, 0.2588, -0.866, 5.98e-08, 0.5, -0.866, 1.196e-07, 0.5, -0.9659, 1.155e-07, 0.2588, -0.9659, 5.777e-08, 0.2588, -0.9659, -1.155e-07, 0.2588, -0.9659, -1.155e-07, 0.2588, -0.866, -1.196e-07, 0.5, -0.866, -1.196e-07, 0.5, -0.9659, 5.777e-08, 0.2588, -0.9659, 1.155e-07, 0.2588, -0.9659, -1.155e-07, 0.2588, -0.9659, -1.155e-07, 0.2588, 0.5, 0.0, 0.866, 0.5, 0.0, 0.866, 0.0, 0.0, 1.0, 4.911e-09, 0.0, 1.0, 0.0, 0.0, 1.0, 0.0, 0.0, 1.0, 0.5, 0.0, 0.866, 0.5, 0.0, 0.866, -0.5, 0.0, 0.866, -0.5, 0.0, 0.866, -0.866, 1.196e-07, 0.5, -0.866, 5.98e-08, 0.5, -0.866, -1.196e-07, 0.5, -0.866, -1.196e-07, 0.5, -0.5, 0.0, 0.866, -0.5, 0.0, 0.866, 0.866, 5.98e-08, 0.5, 0.866, 1.196e-07, 0.5, 0.5, 0.0, 0.866, 0.5, 0.0, 0.866, 0.5, 0.0, 0.866, 0.5, 0.0, 0.866, 0.866, -1.196e-07, 0.5, 0.866, -1.196e-07, 0.5, 4.911e-09, 0.0, 1.0, 0.0, 0.0, 1.0, -0.5, 0.0, 0.866, -0.5, 0.0, 0.866, -0.5, 0.0, 0.866, -0.5, 0.0, 0.866, 0.0, 0.0, 1.0, 0.0, 0.0, 1.0, 0.9659, 5.777e-08, 0.2588, 0.9659, 1.155e-07, 0.2588, 0.866, 1.196e-07, 0.5, 0.866, 5.98e-08, 0.5, 0.9659, -1.155e-07, 0.2588, 0.9659, -1.155e-07, 0.2588, 0.9659, 1.155e-07, 0.2588, 0.9659, 5.777e-08, 0.2588, 0.866, -1.196e-07, 0.5, 0.866, -1.196e-07, 0.5, 0.9659, -1.155e-07, 0.2588, 0.9659, -1.155e-07, 0.2588, 0.0, 1.0, -1.466e-07, 0.0, 1.0, -1.466e-07, 0.0, 1.0, -2.931e-07, 0.0, 1.0, -2.931e-07, 0.0, -1.0, 0.0, 0.0, -1.0, 0.0, 0.0, -1.0, 6.254e-08, 0.0, -1.0, 6.254e-08, 0.2588, 0.0, 0.9659, 0.2588, 0.0, 0.9659, 0.2588, 0.0, 0.9659, 0.2588, 0.0, 0.9659, 0.0, 1.0, -2.455e-16, 0.0, 1.0, -2.455e-16, 0.0, 1.0, -2.455e-16, 0.0, 1.0, -2.455e-16, 0.0, -1.0, -6.254e-08, 0.0, -1.0, -6.254e-08, 0.0, -1.0, -6.254e-08, 0.0, -1.0, -6.254e-08, 0.0, 1.0, 0.0, 0.0, 1.0, 0.0, 0.0, 1.0, -1.466e-07, 0.0, 1.0, -1.466e-07, 0.0, -1.0, 6.254e-08, 0.0, -1.0, 6.254e-08, 0.0, -1.0, 6.254e-08, 0.0, -1.0, 6.254e-08, 0.0, 1.0, 0.0, 0.0, 1.0, 0.0, 0.0, 1.0, -2.455e-16, 0.0, 1.0, -2.455e-16, 0.0, -1.0, -6.254e-08, 0.0, -1.0, -6.254e-08, 0.0, -1.0, 0.0, 0.0, -1.0, 0.0, 0.0, 1.0, -2.455e-16, 0.0, 1.0, -2.455e-16, 0.0, 1.0, 0.0, 0.0, 1.0, 0.0, 0.0, -1.0, 6.254e-08, 0.0, -1.0, 6.254e-08, 0.0, -1.0, -6.254e-08, 0.0, -1.0, -6.254e-08, 0.0, 1.0, 0.0, 0.0, 1.0, 0.0, 0.0, 1.0, 0.0, 0.0, 1.0, 0.0, -0.2588, 0.0, 0.9659, -0.2588, 0.0, 0.9659, -0.2588, 0.0, 0.9659, -0.2588, 0.0, 0.9659, 0.0, -1.0, 0.0, 0.0, -1.0, 0.0, 0.0, -1.0, 0.0, 0.0, -1.0, 0.0, 0.0, 1.0, 0.0, 0.0, 1.0, 0.0, 0.0, 1.0, 0.0, 0.0, 1.0, 0.0, 0.0, -1.0, 0.0, 0.0, -1.0, 0.0, 0.0, -1.0, 0.0, 0.0, -1.0, 0.0, 0.2588, 0.0, 0.9659, 0.2588, 0.0, 0.9659, 0.2588, 0.0, 0.9659, 0.2588, 0.0, 0.9659, 0.0, 1.0, 6.254e-08, 0.0, 1.0, 6.254e-08, 0.0, 1.0, -6.254e-08, 0.0, 1.0, -6.254e-08, 0.0, -1.0, 1.841e-16, 0.0, -1.0, 1.841e-16, 0.0, -1.0, 0.0, 0.0, -1.0, 0.0, 0.0, 1.0, -6.254e-08, 0.0, 1.0, -6.254e-08, 0.0, 1.0, 0.0, 0.0, 1.0, 0.0, 0.0, -1.0, 0.0, 0.0, -1.0, 0.0, 0.0, -1.0, 1.841e-16, 0.0, -1.0, 1.841e-16, 0.0, 1.0, 6.254e-08, 0.0, 1.0, 6.254e-08, 0.0, 1.0, 6.254e-08, 0.0, 1.0, 6.254e-08, 0.0, -1.0, 0.0, 0.0, -1.0, 0.0, 0.0, -1.0, -1.466e-07, 0.0, -1.0, -1.466e-07, 0.0, 1.0, -6.254e-08, 0.0, 1.0, -6.254e-08, 0.0, 1.0, -6.254e-08, 0.0, 1.0, -6.254e-08, 0.0, -1.0, 1.841e-16, 0.0, -1.0, 1.841e-16, 0.0, -1.0, 1.841e-16, 0.0, -1.0, 1.841e-16, 0.0, 1.0, 0.0, 0.0, 1.0, 0.0, 0.0, 1.0, 6.254e-08, 0.0, 1.0, 6.254e-08, -0.2588, 0.0, 0.9659, -0.2588, 0.0, 0.9659, -0.2588, 0.0, 0.9659, -0.2588, 0.0, 0.9659, 0.0, -1.0, -1.466e-07, 0.0, -1.0, -1.466e-07, 0.0, -1.0, -2.931e-07, 0.0, -1.0, -2.931e-07, 0.0, 1.0, 5.764e-09, 0.0, 1.0, 3.705e-09, 0.0, 1.0, -4.918e-09, 0.0, 1.0, 1.008e-08, 0.0, -1.0, 2.059e-09, 0.1891, -0.9165, 0.3526, 0.1891, -0.9164, 0.3527, 0.0, -1.0, 1.499e-08, 0.1891, -0.9164, 0.3527, 0.1891, -0.9165, 0.3526, 0.3466, -0.6798, 0.6464, 0.3466, -0.6797, 0.6464, 0.4889, 0.6798, 0.5468, 0.4888, 0.6798, 0.5468, 0.2667, 0.9165, 0.2983, 0.2667, 0.9164, 0.2983, 0.2667, 0.9165, 0.2983, 0.0, 1.0, 1.153e-08, 0.0, 1.0, 2.015e-08, 0.2667, 0.9164, 0.2983, 0.0, 1.0, 3.705e-09, 0.0, 1.0, -9.469e-09, 0.0, 1.0, -5.157e-09, 0.0, 1.0, -4.918e-09, 0.0, 1.0, -9.469e-09, 0.0, 1.0, -5.764e-09, 0.0, 1.0, -1.008e-08, 0.0, 1.0, -5.157e-09, 0.0, 1.0, -5.764e-09, 0.0, 1.0, 2.059e-09, 0.0, 1.0, 1.499e-08, 0.0, 1.0, -1.008e-08, 0.0, 1.0, 2.059e-09, -0.1891, 0.9165, 0.3526, -0.1891, 0.9164, 0.3527, 0.0, 1.0, 1.499e-08, 0.0, 1.0, 1.153e-08, 0.0, 1.0, 1.317e-08, 0.0, 1.0, 2.387e-10, 0.0, 1.0, 2.015e-08, 0.0, 1.0, 1.317e-08, 0.0, 1.0, -1.523e-08, 0.0, 1.0, -1.523e-08, 0.0, 1.0, 2.387e-10, 0.0, 1.0, -1.523e-08, 0.0, 1.0, 2.059e-09, 0.0, 1.0, 1.499e-08, 0.0, 1.0, -1.523e-08, 0.0, 1.0, 2.059e-09, 0.0, 1.0, 1.894e-08, 0.0, 1.0, 1.031e-08, 0.0, 1.0, 1.499e-08, 0.0, -1.0, -5.764e-09, 0.0, -1.0, 2.059e-09, 0.0, -1.0, 1.499e-08, 0.0, -1.0, -1.008e-08, 0.0, 1.0, 1.894e-08, 0.0, 1.0, 5.764e-09, 0.0, 1.0, 1.008e-08, 0.0, 1.0, 1.031e-08, -0.1891, 0.9164, 0.3527, -0.1891, 0.9165, 0.3526, -0.3466, 0.6798, 0.6464, -0.3466, 0.6797, 0.6464, 0.0, 1.0, 3.046e-08, 0.0, 1.0, 3.046e-08, 0.0, 1.0, 6.093e-08, 0.0, 1.0, 6.093e-08, -0.9848, 0.0, 0.1736, -0.9848, 0.0, 0.1736, -0.9962, 0.0, 0.08716, -0.9962, 0.0, 0.08716, -0.9848, 0.0, 0.1736, -0.9848, 0.0, 0.1736, -0.9962, 0.0, 0.08716, -0.9962, 0.0, 0.08716, 0.0, 1.0, 0.0, 0.0, 1.0, 4.285e-15, 0.0, 1.0, -1.219e-07, 0.0, 1.0, -1.219e-07, 0.9848, 0.0, -0.1736, 0.9848, 0.0, -0.1736, 0.9962, 0.0, -0.08716, 0.9962, 0.0, -0.08716, 0.9848, 0.0, -0.1736, 0.9848, 0.0, -0.1736, 0.9962, 0.0, -0.08716, 0.9962, 0.0, -0.08716, 0.9848, 0.0, -0.1736, 0.9848, 0.0, -0.1736, 0.9962, 0.0, -0.08716, 0.9962, 0.0, -0.08716, 0.0, -1.0, 6.093e-08, 0.0, -1.0, 6.093e-08, 0.0, -1.0, 6.093e-08, 0.0, -1.0, 6.093e-08, -0.6428, 0.0, -0.766, -0.6428, 0.0, -0.766, -0.5, 0.0, -0.866, -0.5, 0.0, -0.866, -0.9397, 0.0, 0.342, -0.9397, 0.0, 0.342, -0.9848, 0.0, 0.1736, -0.9848, 0.0, 0.1736, -0.9397, 0.0, 0.342, -0.9397, 0.0, 0.342, -0.9848, 0.0, 0.1736, -0.9848, 0.0, 0.1736, -0.9397, 0.0, 0.342, -0.9397, 0.0, 0.342, -0.9848, 0.0, 0.1736, -0.9848, 0.0, 0.1736, 0.0, 1.0, -2.874e-14, 0.0, 1.0, 4.285e-15, 0.0, 1.0, 4.285e-15, 0.0, 1.0, 0.0, 0.9397, 0.0, -0.342, 0.9397, 0.0, -0.342, 0.9848, 0.0, -0.1736, 0.9848, 0.0, -0.1736, 0.9397, 0.0, -0.342, 0.9397, 0.0, -0.342, 0.9848, 0.0, -0.1736, 0.9848, 0.0, -0.1736, 0.9397, 0.0, -0.342, 0.9397, 0.0, -0.342, 0.9848, 0.0, -0.1736, 0.9848, 0.0, -0.1736, 0.9962, 0.0, 0.08716, 0.9962, 0.0, 0.08716, 0.9848, 0.0, 0.1736, 0.9848, 0.0, 0.1736, 0.0, -1.0, -6.093e-08, 0.0, -1.0, -6.093e-08, 0.0, -1.0, 6.093e-08, 0.0, -1.0, 6.093e-08, -0.866, 0.0, 0.5, -0.8802, 0.0, 0.4745, -0.9397, 0.0, 0.342, -0.9397, 0.0, 0.342, -0.8802, 0.0, 0.4745, -0.8802, 0.0, 0.4745, -0.9397, 0.0, 0.342, -0.9397, 0.0, 0.342, -0.8802, 0.0, 0.4745, -0.866, 0.0, 0.5, -0.9397, 0.0, 0.342, -0.9397, 0.0, 0.342, 0.0, 1.0, -1.219e-07, 0.0, 1.0, -1.219e-07, 0.0, 1.0, 4.285e-15, 0.0, 1.0, -2.874e-14, 0.866, 0.0, -0.5, 0.8802, 0.0, -0.4745, 0.9397, 0.0, -0.342, 0.9397, 0.0, -0.342, 0.8802, 0.0, -0.4745, 0.8802, 0.0, -0.4745, 0.9397, 0.0, -0.342, 0.9397, 0.0, -0.342, -0.6428, 0.0, -0.766, -0.6428, 0.0, -0.766, -0.5, 0.0, -0.866, -0.5, 0.0, -0.866, 0.8802, 0.0, -0.4745, 0.866, 0.0, -0.5, 0.9397, 0.0, -0.342, 0.9397, 0.0, -0.342, 0.0, -1.0, -6.093e-08, 0.0, -1.0, -6.093e-08, 0.0, -1.0, -6.093e-08, 0.0, -1.0, -6.093e-08, -0.766, 0.0, 0.6428, -0.766, 0.0, 0.6428, -0.8802, 0.0, 0.4745, -0.866, 0.0, 0.5, 0.0, -1.0, -6.093e-08, 0.0, -1.0, -6.093e-08, 0.0, -1.0, -6.093e-08, 0.0, -1.0, -6.093e-08, -0.766, 0.0, 0.6428, -0.766, 0.0, 0.6428, -0.866, 0.0, 0.5, -0.8802, 0.0, 0.4745, 0.0, 1.0, -6.093e-08, 0.0, 1.0, -6.093e-08, 0.0, 1.0, -1.219e-07, 0.0, 1.0, -1.219e-07, 0.766, 0.0, -0.6428, 0.766, 0.0, -0.6428, 0.8802, 0.0, -0.4745, 0.866, 0.0, -0.5, 0.0, -1.0, 6.093e-08, 0.0, -1.0, 6.093e-08, 0.0, -1.0, 9.139e-08, 0.0, -1.0, 9.139e-08, 0.9397, 0.0, 0.342, 0.9397, 0.0, 0.342, 0.8802, 0.0, 0.4745, 0.866, 0.0, 0.5, 0.766, 0.0, -0.6428, 0.766, 0.0, -0.6428, 0.866, 0.0, -0.5, 0.8802, 0.0, -0.4745, 0.0, -1.0, 6.093e-08, 0.0, -1.0, 6.093e-08, 0.0, -1.0, -6.093e-08, 0.0, -1.0, -6.093e-08, -0.6428, 0.0, 0.766, -0.6428, 0.0, 0.766, -0.766, 0.0, 0.6428, -0.766, 0.0, 0.6428, 0.9397, 0.0, 0.342, 0.9397, 0.0, 0.342, 0.8802, 0.0, 0.4745, 0.8802, 0.0, 0.4745, -0.6428, 0.0, 0.766, -0.6428, 0.0, 0.766, -0.766, 0.0, 0.6428, -0.766, 0.0, 0.6428, 0.0, 1.0, 0.0, 0.0, 1.0, 0.0, 0.0, 1.0, -6.093e-08, 0.0, 1.0, -6.093e-08, 0.766, 0.0, 0.6428, 0.766, 0.0, 0.6428, 0.6428, 0.0, 0.766, 0.6428, 0.0, 0.766, 0.6428, 0.0, -0.766, 0.6428, 0.0, -0.766, 0.766, 0.0, -0.6428, 0.766, 0.0, -0.6428, 0.9397, 0.0, 0.342, 0.9397, 0.0, 0.342, 0.866, 0.0, 0.5, 0.8802, 0.0, 0.4745, 0.6428, 0.0, -0.766, 0.6428, 0.0, -0.766, 0.766, 0.0, -0.6428, 0.766, 0.0, -0.6428, 0.0, -1.0, 9.139e-08, 0.0, -1.0, 9.139e-08, 0.0, -1.0, 6.093e-08, 0.0, -1.0, 6.093e-08, -0.5, 0.0, 0.866, -0.5, 0.0, 0.866, -0.6428, 0.0, 0.766, -0.6428, 0.0, 0.766, 0.0, 1.0, 0.0, 0.0, 1.0, 0.0, 0.0, 1.0, 0.0, 0.0, 1.0, 0.0, -0.5, 0.0, 0.866, -0.5, 0.0, 0.866, -0.6428, 0.0, 0.766, -0.6428, 0.0, 0.766, 0.0, 1.0, 0.0, 0.0, 1.0, 0.0, 0.0, 1.0, 0.0, 0.0, 1.0, 0.0, 0.0, 1.0, 6.093e-08, 0.0, 1.0, 6.093e-08, 0.0, 1.0, 0.0, 0.0, 1.0, 0.0, 0.5, 0.0, -0.866, 0.5, 0.0, -0.866, 0.6428, 0.0, -0.766, 0.6428, 0.0, -0.766, -0.9397, 0.0, -0.342, -0.9397, 0.0, -0.342, -0.8802, 0.0, -0.4745, -0.866, 0.0, -0.5, 0.5, 0.0, -0.866, 0.5, 0.0, -0.866, 0.6428, 0.0, -0.766, 0.6428, 0.0, -0.766, 0.0, -1.0, -8.571e-15, 0.0, -1.0, 7.184e-15, 0.0, -1.0, 9.139e-08, 0.0, -1.0, 9.139e-08, -0.342, 0.0, 0.9397, -0.342, 0.0, 0.9397, -0.5, 0.0, 0.866, -0.5, 0.0, 0.866, -0.9397, 0.0, -0.342, -0.9397, 0.0, -0.342, -0.8802, 0.0, -0.4745, -0.8802, 0.0, -0.4745, 0.766, 0.0, 0.6428, 0.766, 0.0, 0.6428, 0.6428, 0.0, 0.766, 0.6428, 0.0, 0.766, -0.342, 0.0, 0.9397, -0.342, 0.0, 0.9397, -0.5, 0.0, 0.866, -0.5, 0.0, 0.866, 0.0, 1.0, 3.046e-08, 0.0, 1.0, 3.046e-08, 0.0, 1.0, 6.093e-08, 0.0, 1.0, 6.093e-08, 0.342, 0.0, -0.9397, 0.342, 0.0, -0.9397, 0.5, 0.0, -0.866, 0.5, 0.0, -0.866, -0.9397, 0.0, -0.342, -0.9397, 0.0, -0.342, -0.866, 0.0, -0.5, -0.8802, 0.0, -0.4745, 0.342, 0.0, -0.9397, 0.342, 0.0, -0.9397, 0.5, 0.0, -0.866, 0.5, 0.0, -0.866, 0.0, -1.0, -1.523e-08, 0.0, -1.0, -1.523e-08, 0.0, -1.0, 7.184e-15, 0.0, -1.0, -8.571e-15, -0.1736, 0.0, 0.9848, -0.1736, 0.0, 0.9848, -0.342, 0.0, 0.9397, -0.342, 0.0, 0.9397, 0.0, 1.0, 0.0, 0.0, 1.0, 0.0, 0.0, 1.0, 3.046e-08, 0.0, 1.0, 3.046e-08, 0.0, -1.0, 6.093e-08, 0.0, -1.0, 6.093e-08, 0.0, -1.0, -6.093e-08, 0.0, -1.0, -6.093e-08, -0.1736, 0.0, 0.9848, -0.1736, 0.0, 0.9848, -0.342, 0.0, 0.9397, -0.342, 0.0, 0.9397, 0.0, 1.0, -1.523e-08, 0.0, 1.0, -1.523e-08, 0.0, 1.0, 3.046e-08, 0.0, 1.0, 3.046e-08, 0.1736, 0.0, -0.9848, 0.1736, 0.0, -0.9848, 0.342, 0.0, -0.9397, 0.342, 0.0, -0.9397, 0.9848, 0.0, 0.1736, 0.9848, 0.0, 0.1736, 0.9397, 0.0, 0.342, 0.9397, 0.0, 0.342, 0.1736, 0.0, -0.9848, 0.1736, 0.0, -0.9848, 0.342, 0.0, -0.9397, 0.342, 0.0, -0.9397, 0.0, -1.0, 1.523e-08, 0.0, -1.0, 1.523e-08, 0.0, -1.0, -1.523e-08, 0.0, -1.0, -1.523e-08, -0.766, 0.0, -0.6428, -0.766, 0.0, -0.6428, -0.6428, 0.0, -0.766, -0.6428, 0.0, -0.766, 0.0, 0.0, 1.0, 0.0, 0.0, 1.0, -0.1736, 0.0, 0.9848, -0.1736, 0.0, 0.9848, 0.9848, 0.0, 0.1736, 0.9848, 0.0, 0.1736, 0.9397, 0.0, 0.342, 0.9397, 0.0, 0.342, 0.0, 0.0, 1.0, 0.0, 0.0, 1.0, -0.1736, 0.0, 0.9848, -0.1736, 0.0, 0.9848, 0.0, 1.0, 4.57e-08, 0.0, 1.0, 4.57e-08, 0.0, 1.0, -1.523e-08, 0.0, 1.0, -1.523e-08, 0.0, 0.0, -1.0, 0.0, 0.0, -1.0, 0.1736, 0.0, -0.9848, 0.1736, 0.0, -0.9848, 0.9848, 0.0, 0.1736, 0.9848, 0.0, 0.1736, 0.9397, 0.0, 0.342, 0.9397, 0.0, 0.342, 0.0, 0.0, -1.0, 0.0, 0.0, -1.0, 0.1736, 0.0, -0.9848, 0.1736, 0.0, -0.9848, -0.9962, 0.0, -0.08716, -0.9962, 0.0, -0.08716, -0.9848, 0.0, -0.1736, -0.9848, 0.0, -0.1736, 0.0, -1.0, -4.57e-08, 0.0, -1.0, -4.57e-08, 0.0, -1.0, 1.523e-08, 0.0, -1.0, 1.523e-08, 0.1736, 0.0, 0.9848, 0.1736, 0.0, 0.9848, 0.0, 0.0, 1.0, 0.0, 0.0, 1.0, 0.0, 1.0, 0.0, 0.0, 1.0, 0.0, 0.0, 1.0, 0.0, 0.0, 1.0, 0.0, 0.1736, 0.0, 0.9848, 0.1736, 0.0, 0.9848, 0.0, 0.0, 1.0, 0.0, 0.0, 1.0, 0.0, 1.0, 1.523e-08, 0.0, 1.0, 1.523e-08, 0.0, 1.0, 4.57e-08, 0.0, 1.0, 4.57e-08, -0.1736, 0.0, -0.9848, -0.1736, 0.0, -0.9848, 0.0, 0.0, -1.0, 0.0, 0.0, -1.0, -0.9848, 0.0, -0.1736, -0.9848, 0.0, -0.1736, -0.9397, 0.0, -0.342, -0.9397, 0.0, -0.342, -0.766, 0.0, -0.6428, -0.766, 0.0, -0.6428, -0.6428, 0.0, -0.766, -0.6428, 0.0, -0.766, -0.1736, 0.0, -0.9848, -0.1736, 0.0, -0.9848, 0.0, 0.0, -1.0, 0.0, 0.0, -1.0, 0.0, -1.0, -1.523e-08, 0.0, -1.0, -1.523e-08, 0.0, -1.0, -4.57e-08, 0.0, -1.0, -4.57e-08, 0.342, 0.0, 0.9397, 0.342, 0.0, 0.9397, 0.1736, 0.0, 0.9848, 0.1736, 0.0, 0.9848, -0.9848, 0.0, -0.1736, -0.9848, 0.0, -0.1736, -0.9397, 0.0, -0.342, -0.9397, 0.0, -0.342, 0.342, 0.0, 0.9397, 0.342, 0.0, 0.9397, 0.1736, 0.0, 0.9848, 0.1736, 0.0, 0.9848, 0.0, 1.0, 1.523e-08, 0.0, 1.0, 1.523e-08, 0.0, 1.0, 1.523e-08, 0.0, 1.0, 1.523e-08, -0.342, 0.0, -0.9397, -0.342, 0.0, -0.9397, -0.1736, 0.0, -0.9848, -0.1736, 0.0, -0.9848, 0.0, -1.0, -6.093e-08, 0.0, -1.0, -6.093e-08, 0.0, -1.0, 6.093e-08, 0.0, -1.0, 6.093e-08, -0.9848, 0.0, -0.1736, -0.9848, 0.0, -0.1736, -0.9397, 0.0, -0.342, -0.9397, 0.0, -0.342, -0.342, 0.0, -0.9397, -0.342, 0.0, -0.9397, -0.1736, 0.0, -0.9848, -0.1736, 0.0, -0.9848, 0.0, -1.0, 6.093e-08, 0.0, -1.0, 6.093e-08, 0.0, -1.0, -1.523e-08, 0.0, -1.0, -1.523e-08, 0.5, 0.0, 0.866, 0.5, 0.0, 0.866, 0.342, 0.0, 0.9397, 0.342, 0.0, 0.9397, 0.0, -1.0, 1.219e-07, 0.0, -1.0, 1.219e-07, 0.0, -1.0, 6.093e-08, 0.0, -1.0, 6.093e-08, 0.5, 0.0, 0.866, 0.5, 0.0, 0.866, 0.342, 0.0, 0.9397, 0.342, 0.0, 0.9397, 0.0, 1.0, 6.093e-08, 0.0, 1.0, 6.093e-08, 0.0, 1.0, 1.523e-08, 0.0, 1.0, 1.523e-08, 0.866, 0.0, 0.5, 0.8802, 0.0, 0.4745, 0.766, 0.0, 0.6428, 0.766, 0.0, 0.6428, -0.5, 0.0, -0.866, -0.5, 0.0, -0.866, -0.342, 0.0, -0.9397, -0.342, 0.0, -0.9397, 0.9962, 0.0, 0.08716, 0.9962, 0.0, 0.08716, 0.9848, 0.0, 0.1736, 0.9848, 0.0, 0.1736, -0.5, 0.0, -0.866, -0.5, 0.0, -0.866, -0.342, 0.0, -0.9397, -0.342, 0.0, -0.9397, 0.0, -1.0, 9.139e-08, 0.0, -1.0, 9.139e-08, 0.0, -1.0, 6.093e-08, 0.0, -1.0, 6.093e-08, 0.6428, 0.0, 0.766, 0.6428, 0.0, 0.766, 0.5, 0.0, 0.866, 0.5, 0.0, 0.866, 0.9962, 0.0, 0.08716, 0.9962, 0.0, 0.08716, 0.9848, 0.0, 0.1736, 0.9848, 0.0, 0.1736, 0.6428, 0.0, 0.766, 0.6428, 0.0, 0.766, 0.5, 0.0, 0.866, 0.5, 0.0, 0.866, 0.0, -1.0, 1.153e-08, 0.0, -1.0, 1.317e-08, 0.0, -1.0, 2.387e-10, 0.0, -1.0, 2.015e-08, -0.9962, 0.0, -0.08716, -0.9962, 0.0, -0.08716, -0.9848, 0.0, -0.1736, -0.9848, 0.0, -0.1736, 0.8802, 0.0, 0.4745, 0.866, 0.0, 0.5, 0.766, 0.0, 0.6428, 0.766, 0.0, 0.6428, 0.0, 1.0, 0.0, 0.0, 1.0, 0.0, 0.0, 1.0, 0.0, 0.0, 1.0, 0.0, -0.866, 0.0, -0.5, -0.8802, 0.0, -0.4745, -0.766, 0.0, -0.6428, -0.766, 0.0, -0.6428, 0.0, -1.0, 1.317e-08, 0.0, -1.0, -1.523e-08, 0.0, -1.0, -1.523e-08, 0.0, -1.0, 2.387e-10, 0.0, -1.0, -1.523e-08, 0.0, -1.0, 2.059e-09, 0.0, -1.0, 1.499e-08, 0.0, -1.0, -1.523e-08, 0.0, -1.0, 2.059e-09, 0.0, -1.0, 1.894e-08, 0.0, -1.0, 1.031e-08, 0.0, -1.0, 1.499e-08, 0.0, -1.0, 1.894e-08, 0.0, -1.0, 5.764e-09, 0.0, -1.0, 1.008e-08, 0.0, -1.0, 1.031e-08, -0.9962, 0.0, -0.08716, -0.9962, 0.0, -0.08716, -0.9848, 0.0, -0.1736, -0.9848, 0.0, -0.1736, -0.8802, 0.0, -0.4745, -0.866, 0.0, -0.5, -0.766, 0.0, -0.6428, -0.766, 0.0, -0.6428, -0.4889, -0.6798, 0.5468, -0.4888, -0.6798, 0.5468, -0.2667, -0.9165, 0.2983, -0.2667, -0.9164, 0.2983, -0.2667, -0.9165, 0.2983, 0.0, -1.0, 1.153e-08, 0.0, -1.0, 2.015e-08, -0.2667, -0.9164, 0.2983, 0.0, -1.0, 5.764e-09, 0.0, -1.0, 3.705e-09, 0.0, -1.0, -4.918e-09, 0.0, -1.0, 1.008e-08, 0.0, -1.0, 3.705e-09, 0.0, -1.0, -9.469e-09, 0.0, -1.0, -5.157e-09, 0.0, -1.0, -4.918e-09, 0.0, -1.0, -9.469e-09, 0.0, -1.0, -5.764e-09, 0.0, -1.0, -1.008e-08, 0.0, -1.0, -5.157e-09, 0.0, -1.0, 6.093e-08, 0.0, -1.0, 6.093e-08, 0.0, -1.0, 0.0, 0.0, -1.0, 0.0, -0.9848, 0.0, 0.1736, -0.9848, 0.0, 0.1736, -0.9962, 0.0, 0.08716, -0.9962, 0.0, 0.08716])] * 3)])

# ---- objects
ob_lever = bpy.data.objects.new('Lever', None)
ob_animehandle = bpy.data.objects.new('AnimeHandle', None)
ob_handle = bpy.data.objects.new('Handle', me_handle)
ob_body = bpy.data.objects.new('Body', me_body)

# ---- transforms, parenting, visibility, modifiers, constraints
ob_lever.location = (0.0, 0.0, 0.0)
ob_lever.rotation_mode = 'QUATERNION'
ob_lever.rotation_quaternion = (1.0, 0.0, 0.0, 0.0)
ob_lever.scale = (0.01, 0.01, 0.01)
ob_lever.empty_image_offset = (0.0, 0.0)
ob_lever.lineart.crease_threshold = 0.0
ob_animehandle.parent = ob_lever
ob_animehandle.location = (0.0, 0.0, 0.0)
ob_animehandle.rotation_mode = 'QUATERNION'
ob_animehandle.rotation_quaternion = (0.9958, 0.0, 0.09149, 0.0)
ob_animehandle.empty_image_offset = (0.0, 0.0)
ob_animehandle.lineart.crease_threshold = 0.0
ob_handle.parent = ob_animehandle
ob_handle.location = (-5.684e-14, 0.0, 40.4)
ob_handle.rotation_mode = 'QUATERNION'
ob_handle.rotation_quaternion = (1.0, 0.0, 0.0, 0.0)
ob_handle.scale = (1.0, 1.0, 0.7)
ob_handle.lineart.crease_threshold = 0.0
ob_body.parent = ob_lever
ob_body.location = (0.0, 0.0, 0.0)
ob_body.rotation_mode = 'QUATERNION'
ob_body.rotation_quaternion = (1.0, 0.0, 0.0, 0.0)
ob_body.lineart.crease_threshold = 0.0

# ---- collection membership
col_collection_1.objects.link(ob_lever)
col_collection_1.objects.link(ob_animehandle)
col_collection_1.objects.link(ob_handle)
col_collection_1.objects.link(ob_body)

# ---- scene / render settings (as saved in the file)
scene.frame_start = 0; scene.frame_end = 200; scene.frame_set(13)
scene.render.engine = 'BLENDER_EEVEE_NEXT'
scene.render.resolution_percentage = 50
scene.render.fps = 29
scene.render.dither_intensity = 0.0
scene.cycles.use_denoising = False
scene.cycles.samples = 10
scene.cycles.sampling_pattern = 'TABULATED_SOBOL'
scene.cycles.light_sampling_threshold = 0.0
scene.cycles.use_adaptive_sampling = False
scene.cycles.use_light_tree = False
scene.cycles.blur_glossy = 0.0
scene.cycles.pixel_filter_type = 'GAUSSIAN'
scene.cycles.sample_clamp_indirect = 0.0
scene.view_settings.view_transform = 'Standard'
bpy.context.view_layer.update()

# ---- added for rendering (the .blend has no active camera and no usable light): camera, sun
cam_auto = bpy.data.cameras.new('AutoCamera')
cam_auto.lens = 50.0
cam_auto.sensor_width = 36.0
cam_auto.clip_end = 1000.0
ob_auto_camera = bpy.data.objects.new('AutoCamera', cam_auto)
scene.collection.objects.link(ob_auto_camera)
ob_auto_camera.location = (1.21617, -1.4594, 1.30884)
ob_auto_camera.rotation_euler = (1.09748, -7.21219e-08, 0.694738)
scene.camera = ob_auto_camera
light_auto_sun = bpy.data.lights.new('AutoSun', 'SUN')
light_auto_sun.energy = 3.0
light_auto_sun.angle = 0.0523599
ob_auto_sun = bpy.data.objects.new('AutoSun', light_auto_sun)
scene.collection.objects.link(ob_auto_sun)
ob_auto_sun.rotation_euler = (0.872665, 0.174533, 0.523599)
bpy.context.view_layer.update()
